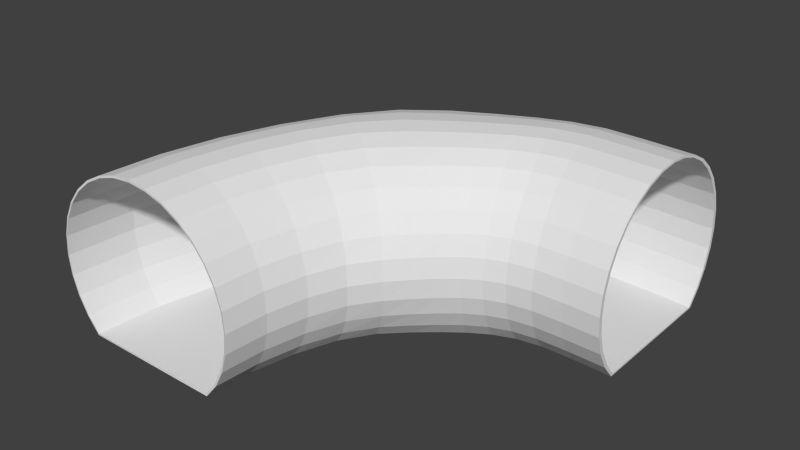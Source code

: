 # Source: BLENDER_Kanalgang_Kurve.blend  (saved by Blender 2.74.0; exported with 4.5.12 LTS)
import bpy
from mathutils import Matrix  # noqa: F401  (used for matrix-valued properties, if any)

bpy.ops.wm.read_factory_settings(use_empty=True)
scene = bpy.context.scene
scene.name = 'Scene'

# ---- collections
col_collection_1 = bpy.data.collections.new('Collection 1'); scene.collection.children.link(col_collection_1)

# ---- world
world_world = bpy.data.worlds.new('World'); scene.world = world_world
world_world.color = (0.05088, 0.05088, 0.05088)
world_world.use_sun_shadow = False
world_world.sun_shadow_jitter_overblur = 0.0
world_world.cycles.sampling_method = 'MANUAL'
world_world.cycles.sample_map_resolution = 256

# ---- meshes
me_cube_001 = bpy.data.meshes.new('Cube.001')
me_cube_001.from_pydata([(3.0, 0.4736, -0.01477), (3.0, 0.4642, 0.1762), (3.0, 0.4364, 0.3598), (3.0, 0.3912, 0.529), (3.0, 0.3303, 0.6773), (3.0, 0.2561, 0.7991), (3.0, 0.1715, 0.8895), (3.0, 0.07971, 0.9452), (3.0, -0.01577, 0.964), (3.0, -0.1112, 0.9452), (3.0, -0.2031, 0.8895), (3.0, -0.2877, 0.7991), (3.0, -0.3618, 0.6773), (3.0, -0.4227, 0.529), (3.0, -0.4679, 0.3598), (3.0, -0.4958, 0.1762), (3.0, -0.5052, -0.01477), (3.0, -0.4958, -0.2057), (3.0, -0.4679, -0.3893), (3.0, -0.4227, -0.5586), (3.0, -0.3618, -0.7069), (3.0, 0.3303, -0.7069), (3.0, 0.3912, -0.5586), (3.0, 0.4364, -0.3893), (3.0, 0.4642, -0.2057), (2.46, 0.491, -0.01477), (2.462, 0.4814, 0.1762), (2.467, 0.4531, 0.3598), (2.475, 0.4072, 0.529), (2.487, 0.3454, 0.6773), (2.501, 0.27, 0.7991), (2.517, 0.1842, 0.8895), (2.535, 0.091, 0.9452), (2.554, -0.005835, 0.964), (2.573, -0.1026, 0.9452), (2.592, -0.1956, 0.8895), (2.609, -0.2813, 0.7991), (2.624, -0.3564, 0.6773), (2.637, -0.4179, 0.529), (2.647, -0.4637, 0.3598), (2.653, -0.4918, 0.1762), (2.655, -0.5013, -0.01477), (2.653, -0.4918, -0.2057), (2.647, -0.4637, -0.3893), (2.637, -0.4179, -0.5586), (2.624, -0.3564, -0.7069), (2.487, 0.3454, -0.7069), (2.475, 0.4072, -0.5586), (2.467, 0.4531, -0.3893), (2.462, 0.4814, -0.2057), (2.067, 0.4973, -0.01477), (2.069, 0.4877, 0.1762), (2.078, 0.4591, 0.3598), (2.091, 0.4127, 0.529), (2.109, 0.3503, 0.6773), (2.131, 0.2738, 0.7991), (2.156, 0.1868, 0.8895), (2.184, 0.09283, 0.9452), (2.215, -0.004572, 0.964), (2.246, -0.1018, 0.9452), (2.276, -0.1957, 0.8895), (2.304, -0.2821, 0.7991), (2.329, -0.3579, 0.6773), (2.349, -0.42, 0.529), (2.365, -0.4661, 0.3598), (2.375, -0.4945, 0.1762), (2.378, -0.5041, -0.01477), (2.375, -0.4945, -0.2057), (2.365, -0.4661, -0.3893), (2.349, -0.42, -0.5586), (2.329, -0.3579, -0.7069), (2.109, 0.3503, -0.7069), (2.091, 0.4127, -0.5586), (2.078, 0.4591, -0.3893), (2.069, 0.4877, -0.2057), (1.737, 0.4774, -0.01477), (1.741, 0.4677, 0.1762), (1.753, 0.4387, 0.3598), (1.768, 0.3894, 0.529), (1.79, 0.324, 0.6773), (1.819, 0.2459, 0.7991), (1.853, 0.1583, 0.8895), (1.892, 0.06461, 0.9452), (1.934, -0.03189, 0.964), (1.976, -0.1281, 0.9452), (2.018, -0.2198, 0.8895), (2.058, -0.3038, 0.7991), (2.093, -0.3773, 0.6773), (2.12, -0.4391, 0.529), (2.14, -0.485, 0.3598), (2.152, -0.5133, 0.1762), (2.156, -0.5228, -0.01477), (2.152, -0.5133, -0.2057), (2.14, -0.485, -0.3893), (2.12, -0.4391, -0.5586), (2.093, -0.3773, -0.7069), (1.799, 0.3298, -0.7069), (1.768, 0.3894, -0.5586), (1.753, 0.4387, -0.3893), (1.741, 0.4677, -0.2057), (1.388, 0.4391, -0.01477), (1.395, 0.4293, 0.1762), (1.408, 0.3935, 0.3598), (1.432, 0.3395, 0.529), (1.467, 0.2708, 0.6773), (1.51, 0.1906, 0.7991), (1.561, 0.1023, 0.8895), (1.616, 0.008928, 0.9452), (1.674, -0.08642, 0.964), (1.733, -0.1797, 0.9452), (1.791, -0.2675, 0.8895), (1.846, -0.3472, 0.7991), (1.892, -0.4179, 0.6773), (1.931, -0.4752, 0.529), (1.956, -0.5205, 0.3598), (1.971, -0.5484, 0.1762), (1.976, -0.5578, -0.01477), (1.971, -0.5484, -0.2057), (1.956, -0.5205, -0.3893), (1.931, -0.4752, -0.5586), (1.892, -0.4179, -0.7069), (1.488, 0.2905, -0.7069), (1.439, 0.346, -0.5586), (1.408, 0.3935, -0.3893), (1.395, 0.4293, -0.2057), (0.9369, 0.3787, -0.01477), (0.9483, 0.3623, 0.1762), (0.9814, 0.3229, 0.3598), (1.031, 0.2665, 0.529), (1.094, 0.1959, 0.6773), (1.166, 0.1146, 0.7991), (1.245, 0.02571, 0.8895), (1.327, -0.06741, 0.9452), (1.411, -0.1604, 0.964), (1.494, -0.2497, 0.9452), (1.575, -0.3328, 0.8895), (1.647, -0.4088, 0.7991), (1.712, -0.4732, 0.6773), (1.762, -0.5276, 0.529), (1.797, -0.5695, 0.3598), (1.816, -0.5969, 0.1762), (1.822, -0.6061, -0.01477), (1.816, -0.5969, -0.2057), (1.797, -0.5695, -0.3893), (1.762, -0.5276, -0.5586), (1.712, -0.4732, -0.7069), (1.107, 0.2329, -0.7069), (1.035, 0.2862, -0.5586), (0.9819, 0.3291, -0.3893), (0.9483, 0.3623, -0.2057), (0.4549, 0.238, -0.01477), (0.4682, 0.2257, 0.1762), (0.5077, 0.1962, 0.3598), (0.5717, 0.1498, 0.529), (0.6579, 0.08792, 0.6773), (0.7629, 0.01296, 0.7991), (0.8826, -0.07216, 0.8895), (1.006, -0.1615, 0.9452), (1.127, -0.2499, 0.964), (1.243, -0.3341, 0.9452), (1.35, -0.4131, 0.8895), (1.448, -0.4821, 0.7991), (1.532, -0.5427, 0.6773), (1.599, -0.5923, 0.529), (1.648, -0.6302, 0.3598), (1.673, -0.6568, 0.1762), (1.681, -0.6658, -0.01477), (1.673, -0.6568, -0.2057), (1.648, -0.6302, -0.3893), (1.599, -0.5923, -0.5586), (1.532, -0.5427, -0.7069), (0.6579, 0.1236, -0.7069), (0.5717, 0.1698, -0.5586), (0.5077, 0.205, -0.3893), (0.4682, 0.2279, -0.2057), (0.03259, 0.0008661, -0.01477), (0.04751, -0.004859, 0.1762), (0.0917, -0.02181, 0.3598), (0.1635, -0.04934, 0.529), (0.2601, -0.08986, 0.6773), (0.3779, -0.1452, 0.7991), (0.5123, -0.2118, 0.8895), (0.6581, -0.2853, 0.9452), (0.8098, -0.3615, 0.964), (0.9615, -0.4376, 0.9452), (1.105, -0.5076, 0.8895), (1.232, -0.5713, 0.7991), (1.34, -0.6257, 0.6773), (1.428, -0.67, 0.529), (1.49, -0.7045, 0.3598), (1.525, -0.7295, 0.1762), (1.536, -0.738, -0.01477), (1.525, -0.7295, -0.2057), (1.49, -0.7045, -0.3893), (1.428, -0.67, -0.5586), (1.34, -0.6257, -0.7069), (0.26, -0.0864, -0.7069), (0.1635, -0.04934, -0.5586), (0.0917, -0.02181, -0.3893), (0.04751, -0.004859, -0.2057), (-0.3231, -0.2653, -0.01477), (-0.3068, -0.27, 0.1762), (-0.2585, -0.2839, 0.3598), (-0.1802, -0.3065, 0.529), (-0.0748, -0.3369, 0.6773), (0.05366, -0.374, 0.7991), (0.2003, -0.4164, 0.8895), (0.3594, -0.4658, 0.9452), (0.5249, -0.5214, 0.964), (0.6904, -0.5782, 0.9452), (0.8496, -0.634, 0.8895), (0.9963, -0.6855, 0.7991), (1.125, -0.7306, 0.6773), (1.23, -0.7685, 0.529), (1.309, -0.7989, 0.3598), (1.357, -0.8203, 0.1762), (1.372, -0.8279, -0.01477), (1.357, -0.8203, -0.2057), (1.309, -0.7989, -0.3893), (1.23, -0.7685, -0.5586), (1.125, -0.7306, -0.7069), (-0.0748, -0.3369, -0.7069), (-0.1802, -0.3065, -0.5586), (-0.2585, -0.2839, -0.3893), (-0.3068, -0.27, -0.2057), (-0.6062, -0.5523, -0.01477), (-0.5888, -0.5559, 0.1762), (-0.5374, -0.5666, 0.3598), (-0.4538, -0.5839, 0.529), (-0.3413, -0.6072, 0.6773), (-0.2043, -0.6356, 0.7991), (-0.04797, -0.668, 0.8895), (0.1217, -0.7031, 0.9452), (0.2981, -0.7396, 0.964), (0.4746, -0.7762, 0.9452), (0.6444, -0.8118, 0.8895), (0.8009, -0.8464, 0.7991), (0.938, -0.8779, 0.6773), (1.051, -0.9051, 0.529), (1.134, -0.9267, 0.3598), (1.186, -0.9417, 0.1762), (1.203, -0.9472, -0.01477), (1.186, -0.9417, -0.2057), (1.134, -0.9267, -0.3893), (1.051, -0.9051, -0.5586), (0.938, -0.8779, -0.7069), (-0.3413, -0.6072, -0.7069), (-0.4538, -0.5839, -0.5586), (-0.5374, -0.5666, -0.3893), (-0.5888, -0.5559, -0.2057), (-0.812, -0.8554, -0.01477), (-0.7938, -0.8579, 0.1762), (-0.74, -0.8651, 0.3598), (-0.6526, -0.8768, 0.529), (-0.5351, -0.8925, 0.6773), (-0.3918, -0.9117, 0.7991), (-0.2283, -0.9336, 0.8895), (-0.05098, -0.9574, 0.9452), (0.1335, -0.9821, 0.964), (0.3179, -1.007, 0.9452), (0.4953, -1.031, 0.8895), (0.6588, -1.052, 0.7991), (0.8022, -1.072, 0.6773), (0.9198, -1.087, 0.529), (1.007, -1.099, 0.3598), (1.061, -1.106, 0.1762), (1.079, -1.109, -0.01477), (1.061, -1.106, -0.2057), (1.007, -1.099, -0.3893), (0.9198, -1.087, -0.5586), (0.8022, -1.072, -0.7069), (-0.5351, -0.8925, -0.7069), (-0.6526, -0.8768, -0.5586), (-0.74, -0.8651, -0.3893), (-0.7938, -0.8579, -0.2057), (-0.9369, -1.169, -0.01477), (-0.9182, -1.171, 0.1762), (-0.863, -1.174, 0.3598), (-0.7733, -1.18, 0.529), (-0.6526, -1.188, 0.6773), (-0.5056, -1.198, 0.7991), (-0.3378, -1.209, 0.8895), (-0.1558, -1.221, 0.9452), (0.03355, -1.233, 0.964), (0.2229, -1.246, 0.9452), (0.4049, -1.258, 0.8895), (0.5727, -1.269, 0.7991), (0.7197, -1.278, 0.6773), (0.8404, -1.286, 0.529), (0.9301, -1.292, 0.3598), (0.9854, -1.296, 0.1762), (1.004, -1.297, -0.01477), (0.9854, -1.296, -0.2057), (0.9301, -1.292, -0.3893), (0.8404, -1.286, -0.5586), (0.7197, -1.278, -0.7069), (-0.6526, -1.188, -0.7069), (-0.7733, -1.18, -0.5586), (-0.863, -1.174, -0.3893), (-0.9182, -1.171, -0.2057), (-0.9787, -1.5, -0.01477), (-0.9599, -1.5, 0.1762), (-0.9042, -1.5, 0.3598), (-0.8138, -1.5, 0.529), (-0.6921, -1.5, 0.6773), (-0.5437, -1.5, 0.7991), (-0.3745, -1.5, 0.8895), (-0.1909, -1.5, 0.9452), (5.674e-05, -1.5, 0.964), (0.191, -1.5, 0.9452), (0.3746, -1.5, 0.8895), (0.5438, -1.5, 0.7991), (0.6922, -1.5, 0.6773), (0.8139, -1.5, 0.529), (0.9044, -1.5, 0.3598), (0.9601, -1.5, 0.1762), (0.9789, -1.5, -0.01477), (0.9601, -1.5, -0.2057), (0.9044, -1.5, -0.3893), (0.8139, -1.5, -0.5586), (0.6922, -1.5, -0.7069), (-0.6921, -1.5, -0.7069), (-0.8138, -1.5, -0.5586), (-0.9042, -1.5, -0.3893), (-0.9599, -1.5, -0.2057), (3.001, 0.4536, -0.01477), (3.001, 0.4443, 0.1742), (3.001, 0.4168, 0.3557), (3.001, 0.3722, 0.5226), (3.001, 0.3124, 0.6683), (3.001, 0.2402, 0.787), (3.0, 0.1589, 0.874), (3.0, 0.07242, 0.9266), (3.0, -0.01585, 0.944), (3.0, -0.1041, 0.9266), (3.0, -0.1905, 0.874), (2.999, -0.2718, 0.787), (2.999, -0.344, 0.6683), (2.999, -0.4037, 0.5226), (2.999, -0.4483, 0.3557), (2.999, -0.4759, 0.1742), (2.999, -0.4852, -0.01477), (2.999, -0.4759, -0.2037), (2.999, -0.4483, -0.3852), (2.999, -0.4037, -0.5522), (3.0, -0.3508, -0.6902), (3.0, 0.319, -0.6904), (3.001, 0.3722, -0.5522), (3.001, 0.4168, -0.3853), (3.001, 0.4443, -0.2037), (2.461, 0.471, -0.01477), (2.463, 0.4615, 0.1742), (2.468, 0.4335, 0.3557), (2.477, 0.3882, 0.5226), (2.488, 0.3275, 0.6683), (2.502, 0.2541, 0.7869), (2.518, 0.1716, 0.874), (2.536, 0.08374, 0.9266), (2.554, -0.005919, 0.944), (2.573, -0.09549, 0.9265), (2.591, -0.1831, 0.8739), (2.608, -0.2654, 0.7869), (2.623, -0.3385, 0.6683), (2.636, -0.399, 0.5226), (2.645, -0.4441, 0.3557), (2.651, -0.4719, 0.1742), (2.653, -0.4813, -0.01477), (2.651, -0.4719, -0.2037), (2.645, -0.4441, -0.3852), (2.636, -0.399, -0.5521), (2.624, -0.3452, -0.6903), (2.488, 0.3341, -0.6904), (2.477, 0.3882, -0.5521), (2.468, 0.4335, -0.3852), (2.463, 0.4615, -0.2037), (2.068, 0.4772, -0.01477), (2.071, 0.4677, 0.1741), (2.079, 0.4395, 0.3556), (2.093, 0.3937, 0.5225), (2.111, 0.3325, 0.6681), (2.132, 0.2578, 0.7868), (2.157, 0.174, 0.8739), (2.184, 0.08525, 0.9265), (2.214, -0.005117, 0.944), (2.245, -0.09503, 0.9265), (2.275, -0.1833, 0.8738), (2.302, -0.2663, 0.7868), (2.327, -0.3401, 0.6681), (2.348, -0.401, 0.5225), (2.363, -0.4465, 0.3556), (2.373, -0.4745, 0.1741), (2.376, -0.484, -0.01477), (2.373, -0.4745, -0.2037), (2.363, -0.4465, -0.3851), (2.348, -0.401, -0.552), (2.328, -0.3467, -0.6903), (2.11, 0.339, -0.6903), (2.093, 0.3937, -0.552), (2.079, 0.4395, -0.3852), (2.071, 0.4677, -0.2037), (1.74, 0.4573, -0.01477), (1.744, 0.4477, 0.1741), (1.755, 0.4191, 0.3555), (1.771, 0.3704, 0.5223), (1.792, 0.306, 0.6679), (1.82, 0.2299, 0.7866), (1.854, 0.1456, 0.8737), (1.892, 0.05705, 0.9265), (1.933, -0.03237, 0.944), (1.975, -0.1214, 0.9264), (2.016, -0.2079, 0.8736), (2.055, -0.2884, 0.7865), (2.091, -0.3596, 0.6679), (2.117, -0.4203, 0.5223), (2.137, -0.4655, 0.3555), (2.149, -0.4934, 0.1741), (2.154, -0.5029, -0.01477), (2.149, -0.4934, -0.2036), (2.137, -0.4655, -0.385), (2.117, -0.4203, -0.5518), (2.092, -0.3663, -0.6902), (1.8, 0.3186, -0.6903), (1.771, 0.3704, -0.5518), (1.755, 0.4191, -0.385), (1.744, 0.4477, -0.2036), (1.392, 0.419, -0.01477), (1.399, 0.4093, 0.174), (1.412, 0.3738, 0.3553), (1.436, 0.3203, 0.522), (1.47, 0.2529, 0.6676), (1.513, 0.1749, 0.7862), (1.562, 0.09008, 0.8734), (1.617, 0.002246, 0.9264), (1.674, -0.08634, 0.944), (1.732, -0.1732, 0.9263), (1.789, -0.256, 0.8734), (1.843, -0.3321, 0.7862), (1.889, -0.4007, 0.6676), (1.928, -0.4565, 0.522), (1.953, -0.5011, 0.3553), (1.968, -0.5287, 0.174), (1.973, -0.538, -0.01477), (1.968, -0.5287, -0.2035), (1.953, -0.5011, -0.3848), (1.928, -0.4565, -0.5516), (1.89, -0.4071, -0.6901), (1.49, 0.2794, -0.6902), (1.443, 0.3277, -0.5516), (1.412, 0.3738, -0.3848), (1.399, 0.4093, -0.2035), (0.9441, 0.3589, -0.01477), (0.9555, 0.3424, 0.1738), (0.9881, 0.3032, 0.355), (1.037, 0.2476, 0.5217), (1.099, 0.1785, 0.6671), (1.171, 0.09963, 0.7858), (1.249, 0.01494, 0.8731), (1.33, -0.07273, 0.9263), (1.412, -0.1597, 0.944), (1.493, -0.2432, 0.9262), (1.572, -0.3214, 0.8731), (1.643, -0.3941, 0.7857), (1.708, -0.4562, 0.6671), (1.758, -0.5095, 0.5216), (1.793, -0.5503, 0.355), (1.812, -0.5773, 0.1738), (1.818, -0.5864, -0.01477), (1.812, -0.5773, -0.2034), (1.793, -0.5503, -0.3846), (1.758, -0.5095, -0.5512), (1.71, -0.4621, -0.69), (1.111, 0.222, -0.6901), (1.042, 0.2684, -0.5512), (0.9888, 0.3102, -0.3846), (0.9555, 0.3424, -0.2034), (0.4639, 0.2196, -0.01477), (0.4772, 0.2072, 0.1737), (0.5164, 0.1779, 0.3547), (0.58, 0.1322, 0.5212), (0.6655, 0.07184, 0.6666), (0.7694, -0.0001961, 0.7853), (0.8875, -0.08115, 0.8728), (1.009, -0.1656, 0.9262), (1.127, -0.2485, 0.944), (1.241, -0.3273, 0.9261), (1.347, -0.4021, 0.8727), (1.444, -0.4677, 0.7852), (1.527, -0.5264, 0.6666), (1.594, -0.5745, 0.5212), (1.642, -0.6113, 0.3547), (1.667, -0.6375, 0.1737), (1.675, -0.6464, -0.01477), (1.667, -0.6375, -0.2032), (1.642, -0.6113, -0.3842), (1.594, -0.5745, -0.5507), (1.53, -0.5318, -0.6898), (0.6625, 0.1135, -0.69), (0.58, 0.1531, -0.5507), (0.5164, 0.1874, -0.3842), (0.4772, 0.2097, -0.2032), (0.04358, -0.01584, -0.01477), (0.0584, -0.02141, 0.1735), (0.1023, -0.03787, 0.3543), (0.1735, -0.06452, 0.5206), (0.2691, -0.1037, 0.666), (0.3855, -0.1565, 0.7847), (0.5179, -0.2196, 0.8724), (0.6612, -0.2887, 0.926), (0.8098, -0.3597, 0.944), (0.9585, -0.4311, 0.926), (1.1, -0.497, 0.8723), (1.225, -0.5579, 0.7846), (1.333, -0.6101, 0.6659), (1.42, -0.6529, 0.5206), (1.482, -0.6865, 0.3543), (1.517, -0.7108, 0.1735), (1.528, -0.7192, -0.01477), (1.517, -0.7108, -0.203), (1.482, -0.6865, -0.3838), (1.42, -0.6529, -0.5501), (1.336, -0.615, -0.6896), (0.2656, -0.09517, -0.6898), (0.1734, -0.06451, -0.5502), (0.1023, -0.03787, -0.3838), (0.0584, -0.02141, -0.203), (-0.3099, -0.2803, -0.01477), (-0.2938, -0.2848, 0.1732), (-0.246, -0.2983, 0.3538), (-0.1685, -0.3199, 0.52), (-0.06432, -0.349, 0.6653), (0.06234, -0.384, 0.7841), (0.2066, -0.4237, 0.872), (0.3627, -0.4692, 0.9259), (0.5249, -0.5205, 0.944), (0.6872, -0.573, 0.9258), (0.8434, -0.6253, 0.8719), (0.9877, -0.6738, 0.784), (1.114, -0.7166, 0.6652), (1.219, -0.7531, 0.5199), (1.296, -0.7823, 0.3538), (1.344, -0.8029, 0.1732), (1.36, -0.8103, -0.01477), (1.344, -0.8029, -0.2027), (1.296, -0.7823, -0.3833), (1.219, -0.7531, -0.5495), (1.118, -0.7211, -0.6894), (-0.06828, -0.3447, -0.6896), (-0.1685, -0.3199, -0.5495), (-0.246, -0.2983, -0.3833), (-0.2938, -0.2848, -0.2027), (-0.5907, -0.565, -0.01477), (-0.5736, -0.5684, 0.1729), (-0.5227, -0.5786, 0.3533), (-0.4403, -0.595, 0.5193), (-0.3295, -0.617, 0.6646), (-0.1946, -0.6436, 0.7835), (-0.04108, -0.6737, 0.8717), (0.1253, -0.7062, 0.9258), (0.2982, -0.7398, 0.944), (0.4711, -0.7734, 0.9257), (0.6376, -0.806, 0.8715), (0.7913, -0.8378, 0.7834), (0.9262, -0.8672, 0.6645), (1.037, -0.8928, 0.5192), (1.12, -0.9131, 0.3532), (1.171, -0.9272, 0.1729), (1.188, -0.9325, -0.01477), (1.171, -0.9272, -0.2024), (1.12, -0.9131, -0.3828), (1.037, -0.8928, -0.5488), (0.9306, -0.871, -0.6892), (-0.3339, -0.6135, -0.6894), (-0.4403, -0.595, -0.5488), (-0.5227, -0.5786, -0.3828), (-0.5736, -0.5684, -0.2024), (-0.7943, -0.8648, -0.01477), (-0.7764, -0.8671, 0.1726), (-0.7235, -0.8738, 0.3527), (-0.6375, -0.8848, 0.5186), (-0.522, -0.8995, 0.6639), (-0.3813, -0.9173, 0.783), (-0.221, -0.9376, 0.8714), (-0.04712, -0.9595, 0.9257), (0.1336, -0.9822, 0.944), (0.3143, -1.005, 0.9256), (0.4881, -1.027, 0.8712), (0.6485, -1.047, 0.7829), (0.7892, -1.065, 0.6638), (0.9048, -1.079, 0.5185), (0.9907, -1.09, 0.3527), (1.044, -1.097, 0.1726), (1.062, -1.099, -0.01477), (1.044, -1.097, -0.2021), (0.9907, -1.09, -0.3822), (0.9048, -1.079, -0.5481), (0.7941, -1.068, -0.689), (-0.5268, -0.8971, -0.6893), (-0.6375, -0.8848, -0.5482), (-0.7235, -0.8738, -0.3823), (-0.7764, -0.8671, -0.2022), (-0.9175, -1.174, -0.01477), (-0.8992, -1.176, 0.1724), (-0.845, -1.179, 0.3524), (-0.7571, -1.184, 0.5182), (-0.6387, -1.192, 0.6635), (-0.4946, -1.201, 0.7826), (-0.3301, -1.211, 0.8712), (-0.1518, -1.222, 0.9257), (0.0337, -1.233, 0.944), (0.2192, -1.245, 0.9256), (0.3975, -1.256, 0.8711), (0.5619, -1.266, 0.7825), (0.706, -1.275, 0.6633), (0.8243, -1.282, 0.518), (0.9122, -1.288, 0.3523), (0.9664, -1.291, 0.1723), (0.9847, -1.292, -0.01477), (0.9664, -1.291, -0.2019), (0.9122, -1.288, -0.3818), (0.8243, -1.282, -0.5476), (0.7112, -1.276, -0.6889), (-0.6438, -1.19, -0.6891), (-0.7571, -1.184, -0.5477), (-0.845, -1.179, -0.3819), (-0.8992, -1.176, -0.2019), (-0.9589, -1.503, -0.01477), (-0.9405, -1.503, 0.1723), (-0.8859, -1.502, 0.3523), (-0.7972, -1.502, 0.5181), (-0.6779, -1.502, 0.6633), (-0.5325, -1.501, 0.7826), (-0.3667, -1.501, 0.8711), (-0.1868, -1.501, 0.9256), (0.0002191, -1.5, 0.944), (0.1873, -1.5, 0.9256), (0.3671, -1.499, 0.871), (0.5329, -1.499, 0.7824), (0.6782, -1.498, 0.6632), (0.7974, -1.498, 0.5179), (0.886, -1.498, 0.3521), (0.9406, -1.497, 0.1723), (0.959, -1.497, -0.01477), (0.9406, -1.497, -0.2018), (0.886, -1.498, -0.3817), (0.7974, -1.498, -0.5474), (0.6842, -1.499, -0.6886), (-0.683, -1.501, -0.6891), (-0.7972, -1.502, -0.5476), (-0.8859, -1.502, -0.3818), (-0.9405, -1.503, -0.2019)], [], [(0, 25, 26, 1), (1, 26, 27, 2), (2, 27, 28, 3), (3, 28, 29, 4), (4, 29, 30, 5), (5, 30, 31, 6), (6, 31, 32, 7), (7, 32, 33, 8), (8, 33, 34, 9), (9, 34, 35, 10), (10, 35, 36, 11), (11, 36, 37, 12), (12, 37, 38, 13), (13, 38, 39, 14), (14, 39, 40, 15), (15, 40, 41, 16), (16, 41, 42, 17), (17, 42, 43, 18), (18, 43, 44, 19), (19, 44, 45, 20), (21, 46, 47, 22), (22, 47, 48, 23), (23, 48, 49, 24), (24, 49, 25, 0), (25, 50, 51, 26), (26, 51, 52, 27), (27, 52, 53, 28), (28, 53, 54, 29), (29, 54, 55, 30), (30, 55, 56, 31), (31, 56, 57, 32), (32, 57, 58, 33), (33, 58, 59, 34), (34, 59, 60, 35), (35, 60, 61, 36), (36, 61, 62, 37), (37, 62, 63, 38), (38, 63, 64, 39), (39, 64, 65, 40), (40, 65, 66, 41), (41, 66, 67, 42), (42, 67, 68, 43), (43, 68, 69, 44), (44, 69, 70, 45), (46, 71, 72, 47), (47, 72, 73, 48), (48, 73, 74, 49), (49, 74, 50, 25), (50, 75, 76, 51), (51, 76, 77, 52), (52, 77, 78, 53), (53, 78, 79, 54), (54, 79, 80, 55), (55, 80, 81, 56), (56, 81, 82, 57), (57, 82, 83, 58), (58, 83, 84, 59), (59, 84, 85, 60), (60, 85, 86, 61), (61, 86, 87, 62), (62, 87, 88, 63), (63, 88, 89, 64), (64, 89, 90, 65), (65, 90, 91, 66), (66, 91, 92, 67), (67, 92, 93, 68), (68, 93, 94, 69), (69, 94, 95, 70), (71, 96, 97, 72), (72, 97, 98, 73), (73, 98, 99, 74), (74, 99, 75, 50), (75, 100, 101, 76), (76, 101, 102, 77), (77, 102, 103, 78), (78, 103, 104, 79), (79, 104, 105, 80), (80, 105, 106, 81), (81, 106, 107, 82), (82, 107, 108, 83), (83, 108, 109, 84), (84, 109, 110, 85), (85, 110, 111, 86), (86, 111, 112, 87), (87, 112, 113, 88), (88, 113, 114, 89), (89, 114, 115, 90), (90, 115, 116, 91), (91, 116, 117, 92), (92, 117, 118, 93), (93, 118, 119, 94), (94, 119, 120, 95), (96, 121, 122, 97), (97, 122, 123, 98), (98, 123, 124, 99), (99, 124, 100, 75), (100, 125, 126, 101), (101, 126, 127, 102), (102, 127, 128, 103), (103, 128, 129, 104), (104, 129, 130, 105), (105, 130, 131, 106), (106, 131, 132, 107), (107, 132, 133, 108), (108, 133, 134, 109), (109, 134, 135, 110), (110, 135, 136, 111), (111, 136, 137, 112), (112, 137, 138, 113), (113, 138, 139, 114), (114, 139, 140, 115), (115, 140, 141, 116), (116, 141, 142, 117), (117, 142, 143, 118), (118, 143, 144, 119), (119, 144, 145, 120), (121, 146, 147, 122), (122, 147, 148, 123), (123, 148, 149, 124), (124, 149, 125, 100), (125, 150, 151, 126), (126, 151, 152, 127), (127, 152, 153, 128), (128, 153, 154, 129), (129, 154, 155, 130), (130, 155, 156, 131), (131, 156, 157, 132), (132, 157, 158, 133), (133, 158, 159, 134), (134, 159, 160, 135), (135, 160, 161, 136), (136, 161, 162, 137), (137, 162, 163, 138), (138, 163, 164, 139), (139, 164, 165, 140), (140, 165, 166, 141), (141, 166, 167, 142), (142, 167, 168, 143), (143, 168, 169, 144), (144, 169, 170, 145), (146, 171, 172, 147), (147, 172, 173, 148), (148, 173, 174, 149), (149, 174, 150, 125), (150, 175, 176, 151), (151, 176, 177, 152), (152, 177, 178, 153), (153, 178, 179, 154), (154, 179, 180, 155), (155, 180, 181, 156), (156, 181, 182, 157), (157, 182, 183, 158), (158, 183, 184, 159), (159, 184, 185, 160), (160, 185, 186, 161), (161, 186, 187, 162), (162, 187, 188, 163), (163, 188, 189, 164), (164, 189, 190, 165), (165, 190, 191, 166), (166, 191, 192, 167), (167, 192, 193, 168), (168, 193, 194, 169), (169, 194, 195, 170), (171, 196, 197, 172), (172, 197, 198, 173), (173, 198, 199, 174), (174, 199, 175, 150), (175, 200, 201, 176), (176, 201, 202, 177), (177, 202, 203, 178), (178, 203, 204, 179), (179, 204, 205, 180), (180, 205, 206, 181), (181, 206, 207, 182), (182, 207, 208, 183), (183, 208, 209, 184), (184, 209, 210, 185), (185, 210, 211, 186), (186, 211, 212, 187), (187, 212, 213, 188), (188, 213, 214, 189), (189, 214, 215, 190), (190, 215, 216, 191), (191, 216, 217, 192), (192, 217, 218, 193), (193, 218, 219, 194), (194, 219, 220, 195), (196, 221, 222, 197), (197, 222, 223, 198), (198, 223, 224, 199), (199, 224, 200, 175), (200, 225, 226, 201), (201, 226, 227, 202), (202, 227, 228, 203), (203, 228, 229, 204), (204, 229, 230, 205), (205, 230, 231, 206), (206, 231, 232, 207), (207, 232, 233, 208), (208, 233, 234, 209), (209, 234, 235, 210), (210, 235, 236, 211), (211, 236, 237, 212), (212, 237, 238, 213), (213, 238, 239, 214), (214, 239, 240, 215), (215, 240, 241, 216), (216, 241, 242, 217), (217, 242, 243, 218), (218, 243, 244, 219), (219, 244, 245, 220), (221, 246, 247, 222), (222, 247, 248, 223), (223, 248, 249, 224), (224, 249, 225, 200), (225, 250, 251, 226), (226, 251, 252, 227), (227, 252, 253, 228), (228, 253, 254, 229), (229, 254, 255, 230), (230, 255, 256, 231), (231, 256, 257, 232), (232, 257, 258, 233), (233, 258, 259, 234), (234, 259, 260, 235), (235, 260, 261, 236), (236, 261, 262, 237), (237, 262, 263, 238), (238, 263, 264, 239), (239, 264, 265, 240), (240, 265, 266, 241), (241, 266, 267, 242), (242, 267, 268, 243), (243, 268, 269, 244), (244, 269, 270, 245), (246, 271, 272, 247), (247, 272, 273, 248), (248, 273, 274, 249), (249, 274, 250, 225), (250, 275, 276, 251), (251, 276, 277, 252), (252, 277, 278, 253), (253, 278, 279, 254), (254, 279, 280, 255), (255, 280, 281, 256), (256, 281, 282, 257), (257, 282, 283, 258), (258, 283, 284, 259), (259, 284, 285, 260), (260, 285, 286, 261), (261, 286, 287, 262), (262, 287, 288, 263), (263, 288, 289, 264), (264, 289, 290, 265), (265, 290, 291, 266), (266, 291, 292, 267), (267, 292, 293, 268), (268, 293, 294, 269), (269, 294, 295, 270), (271, 296, 297, 272), (272, 297, 298, 273), (273, 298, 299, 274), (274, 299, 275, 250), (275, 300, 301, 276), (276, 301, 302, 277), (277, 302, 303, 278), (278, 303, 304, 279), (279, 304, 305, 280), (280, 305, 306, 281), (281, 306, 307, 282), (282, 307, 308, 283), (283, 308, 309, 284), (284, 309, 310, 285), (285, 310, 311, 286), (286, 311, 312, 287), (287, 312, 313, 288), (288, 313, 314, 289), (289, 314, 315, 290), (290, 315, 316, 291), (291, 316, 317, 292), (292, 317, 318, 293), (293, 318, 319, 294), (294, 319, 320, 295), (121, 96, 71, 46, 21, 20, 45, 70, 95, 120, 145, 170, 195, 220, 245, 270, 295, 320, 321, 296, 271, 246, 221, 196, 171, 146), (296, 321, 322, 297), (297, 322, 323, 298), (298, 323, 324, 299), (299, 324, 300, 275), (326, 351, 350, 325), (327, 352, 351, 326), (328, 353, 352, 327), (329, 354, 353, 328), (330, 355, 354, 329), (331, 356, 355, 330), (332, 357, 356, 331), (333, 358, 357, 332), (334, 359, 358, 333), (335, 360, 359, 334), (336, 361, 360, 335), (337, 362, 361, 336), (338, 363, 362, 337), (339, 364, 363, 338), (340, 365, 364, 339), (341, 366, 365, 340), (342, 367, 366, 341), (343, 368, 367, 342), (344, 369, 368, 343), (345, 370, 369, 344), (347, 372, 371, 346), (348, 373, 372, 347), (349, 374, 373, 348), (325, 350, 374, 349), (351, 376, 375, 350), (352, 377, 376, 351), (353, 378, 377, 352), (354, 379, 378, 353), (355, 380, 379, 354), (356, 381, 380, 355), (357, 382, 381, 356), (358, 383, 382, 357), (359, 384, 383, 358), (360, 385, 384, 359), (361, 386, 385, 360), (362, 387, 386, 361), (363, 388, 387, 362), (364, 389, 388, 363), (365, 390, 389, 364), (366, 391, 390, 365), (367, 392, 391, 366), (368, 393, 392, 367), (369, 394, 393, 368), (370, 395, 394, 369), (372, 397, 396, 371), (373, 398, 397, 372), (374, 399, 398, 373), (350, 375, 399, 374), (376, 401, 400, 375), (377, 402, 401, 376), (378, 403, 402, 377), (379, 404, 403, 378), (380, 405, 404, 379), (381, 406, 405, 380), (382, 407, 406, 381), (383, 408, 407, 382), (384, 409, 408, 383), (385, 410, 409, 384), (386, 411, 410, 385), (387, 412, 411, 386), (388, 413, 412, 387), (389, 414, 413, 388), (390, 415, 414, 389), (391, 416, 415, 390), (392, 417, 416, 391), (393, 418, 417, 392), (394, 419, 418, 393), (395, 420, 419, 394), (397, 422, 421, 396), (398, 423, 422, 397), (399, 424, 423, 398), (375, 400, 424, 399), (401, 426, 425, 400), (402, 427, 426, 401), (403, 428, 427, 402), (404, 429, 428, 403), (405, 430, 429, 404), (406, 431, 430, 405), (407, 432, 431, 406), (408, 433, 432, 407), (409, 434, 433, 408), (410, 435, 434, 409), (411, 436, 435, 410), (412, 437, 436, 411), (413, 438, 437, 412), (414, 439, 438, 413), (415, 440, 439, 414), (416, 441, 440, 415), (417, 442, 441, 416), (418, 443, 442, 417), (419, 444, 443, 418), (420, 445, 444, 419), (422, 447, 446, 421), (423, 448, 447, 422), (424, 449, 448, 423), (400, 425, 449, 424), (426, 451, 450, 425), (427, 452, 451, 426), (428, 453, 452, 427), (429, 454, 453, 428), (430, 455, 454, 429), (431, 456, 455, 430), (432, 457, 456, 431), (433, 458, 457, 432), (434, 459, 458, 433), (435, 460, 459, 434), (436, 461, 460, 435), (437, 462, 461, 436), (438, 463, 462, 437), (439, 464, 463, 438), (440, 465, 464, 439), (441, 466, 465, 440), (442, 467, 466, 441), (443, 468, 467, 442), (444, 469, 468, 443), (445, 470, 469, 444), (447, 472, 471, 446), (448, 473, 472, 447), (449, 474, 473, 448), (425, 450, 474, 449), (451, 476, 475, 450), (452, 477, 476, 451), (453, 478, 477, 452), (454, 479, 478, 453), (455, 480, 479, 454), (456, 481, 480, 455), (457, 482, 481, 456), (458, 483, 482, 457), (459, 484, 483, 458), (460, 485, 484, 459), (461, 486, 485, 460), (462, 487, 486, 461), (463, 488, 487, 462), (464, 489, 488, 463), (465, 490, 489, 464), (466, 491, 490, 465), (467, 492, 491, 466), (468, 493, 492, 467), (469, 494, 493, 468), (470, 495, 494, 469), (472, 497, 496, 471), (473, 498, 497, 472), (474, 499, 498, 473), (450, 475, 499, 474), (476, 501, 500, 475), (477, 502, 501, 476), (478, 503, 502, 477), (479, 504, 503, 478), (480, 505, 504, 479), (481, 506, 505, 480), (482, 507, 506, 481), (483, 508, 507, 482), (484, 509, 508, 483), (485, 510, 509, 484), (486, 511, 510, 485), (487, 512, 511, 486), (488, 513, 512, 487), (489, 514, 513, 488), (490, 515, 514, 489), (491, 516, 515, 490), (492, 517, 516, 491), (493, 518, 517, 492), (494, 519, 518, 493), (495, 520, 519, 494), (497, 522, 521, 496), (498, 523, 522, 497), (499, 524, 523, 498), (475, 500, 524, 499), (501, 526, 525, 500), (502, 527, 526, 501), (503, 528, 527, 502), (504, 529, 528, 503), (505, 530, 529, 504), (506, 531, 530, 505), (507, 532, 531, 506), (508, 533, 532, 507), (509, 534, 533, 508), (510, 535, 534, 509), (511, 536, 535, 510), (512, 537, 536, 511), (513, 538, 537, 512), (514, 539, 538, 513), (515, 540, 539, 514), (516, 541, 540, 515), (517, 542, 541, 516), (518, 543, 542, 517), (519, 544, 543, 518), (520, 545, 544, 519), (522, 547, 546, 521), (523, 548, 547, 522), (524, 549, 548, 523), (500, 525, 549, 524), (526, 551, 550, 525), (527, 552, 551, 526), (528, 553, 552, 527), (529, 554, 553, 528), (530, 555, 554, 529), (531, 556, 555, 530), (532, 557, 556, 531), (533, 558, 557, 532), (534, 559, 558, 533), (535, 560, 559, 534), (536, 561, 560, 535), (537, 562, 561, 536), (538, 563, 562, 537), (539, 564, 563, 538), (540, 565, 564, 539), (541, 566, 565, 540), (542, 567, 566, 541), (543, 568, 567, 542), (544, 569, 568, 543), (545, 570, 569, 544), (547, 572, 571, 546), (548, 573, 572, 547), (549, 574, 573, 548), (525, 550, 574, 549), (551, 576, 575, 550), (552, 577, 576, 551), (553, 578, 577, 552), (554, 579, 578, 553), (555, 580, 579, 554), (556, 581, 580, 555), (557, 582, 581, 556), (558, 583, 582, 557), (559, 584, 583, 558), (560, 585, 584, 559), (561, 586, 585, 560), (562, 587, 586, 561), (563, 588, 587, 562), (564, 589, 588, 563), (565, 590, 589, 564), (566, 591, 590, 565), (567, 592, 591, 566), (568, 593, 592, 567), (569, 594, 593, 568), (570, 595, 594, 569), (572, 597, 596, 571), (573, 598, 597, 572), (574, 599, 598, 573), (550, 575, 599, 574), (576, 601, 600, 575), (577, 602, 601, 576), (578, 603, 602, 577), (579, 604, 603, 578), (580, 605, 604, 579), (581, 606, 605, 580), (582, 607, 606, 581), (583, 608, 607, 582), (584, 609, 608, 583), (585, 610, 609, 584), (586, 611, 610, 585), (587, 612, 611, 586), (588, 613, 612, 587), (589, 614, 613, 588), (590, 615, 614, 589), (591, 616, 615, 590), (592, 617, 616, 591), (593, 618, 617, 592), (594, 619, 618, 593), (595, 620, 619, 594), (597, 622, 621, 596), (598, 623, 622, 597), (599, 624, 623, 598), (575, 600, 624, 599), (601, 626, 625, 600), (602, 627, 626, 601), (603, 628, 627, 602), (604, 629, 628, 603), (605, 630, 629, 604), (606, 631, 630, 605), (607, 632, 631, 606), (608, 633, 632, 607), (609, 634, 633, 608), (610, 635, 634, 609), (611, 636, 635, 610), (612, 637, 636, 611), (613, 638, 637, 612), (614, 639, 638, 613), (615, 640, 639, 614), (616, 641, 640, 615), (617, 642, 641, 616), (618, 643, 642, 617), (619, 644, 643, 618), (620, 645, 644, 619), (471, 496, 521, 546, 571, 596, 621, 646, 645, 620, 595, 570, 545, 520, 495, 470, 445, 420, 395, 370, 345, 346, 371, 396, 421, 446), (622, 647, 646, 621), (623, 648, 647, 622), (624, 649, 648, 623), (600, 625, 649, 624), (12, 13, 338, 337), (308, 307, 632, 633), (3, 4, 329, 328), (307, 306, 631, 632), (2, 3, 328, 327), (13, 14, 339, 338), (16, 17, 342, 341), (305, 304, 629, 630), (321, 320, 645, 646), (15, 16, 341, 340), (20, 21, 346, 345), (14, 15, 340, 339), (17, 18, 343, 342), (306, 305, 630, 631), (301, 300, 625, 626), (4, 5, 330, 329), (324, 323, 648, 649), (302, 301, 626, 627), (322, 321, 646, 647), (5, 6, 331, 330), (304, 303, 628, 629), (303, 302, 627, 628), (323, 322, 647, 648), (21, 22, 347, 346), (309, 308, 633, 634), (19, 20, 345, 344), (18, 19, 344, 343), (22, 23, 348, 347), (310, 309, 634, 635), (0, 1, 326, 325), (300, 324, 649, 625), (312, 311, 636, 637), (23, 24, 349, 348), (311, 310, 635, 636), (1, 2, 327, 326), (317, 316, 641, 642), (24, 0, 325, 349), (316, 315, 640, 641), (11, 12, 337, 336), (315, 314, 639, 640), (10, 11, 336, 335), (318, 317, 642, 643), (313, 312, 637, 638), (8, 9, 334, 333), (320, 319, 644, 645), (7, 8, 333, 332), (319, 318, 643, 644), (6, 7, 332, 331), (314, 313, 638, 639), (9, 10, 335, 334)])
me_cube_001.use_remesh_preserve_volume = False
me_cube_001.use_remesh_preserve_attributes = False
me_cube_001.use_mirror_vertex_groups = False
me_cube_001.update()

# ---- objects
ob_weltabschnitt_kanalgang_kurve = bpy.data.objects.new('Weltabschnitt_Kanalgang_Kurve', me_cube_001)

# ---- transforms, parenting, visibility, modifiers, constraints
ob_weltabschnitt_kanalgang_kurve.location = (0.0, 0.0, -0.237)
ob_weltabschnitt_kanalgang_kurve.scale = (1.0, 2.0, 1.0)
ob_weltabschnitt_kanalgang_kurve.lineart.crease_threshold = 0.0

# ---- collection membership
col_collection_1.objects.link(ob_weltabschnitt_kanalgang_kurve)

# ---- scene / render settings (as saved in the file)
scene.frame_start = 1; scene.frame_end = 250; scene.frame_set(1)
scene.render.engine = 'BLENDER_EEVEE_NEXT'
scene.render.resolution_percentage = 50
scene.render.dither_intensity = 0.0
scene.cycles.use_denoising = False
scene.cycles.samples = 10
scene.cycles.sampling_pattern = 'TABULATED_SOBOL'
scene.cycles.light_sampling_threshold = 0.0
scene.cycles.use_adaptive_sampling = False
scene.cycles.use_light_tree = False
scene.cycles.blur_glossy = 0.0
scene.cycles.pixel_filter_type = 'GAUSSIAN'
scene.cycles.sample_clamp_indirect = 0.0
scene.view_settings.view_transform = 'Standard'
bpy.context.view_layer.update()

# ---- added for rendering (the .blend has no active camera and no usable light): camera, sun
cam_auto = bpy.data.cameras.new('AutoCamera')
cam_auto.lens = 50.0
cam_auto.sensor_width = 36.0
cam_auto.clip_end = 1000.0
ob_auto_camera = bpy.data.objects.new('AutoCamera', cam_auto)
scene.collection.objects.link(ob_auto_camera)
ob_auto_camera.location = (6.45534, -7.53855, 4.24708)
ob_auto_camera.rotation_euler = (1.09748, -7.21219e-08, 0.694738)
scene.camera = ob_auto_camera
light_auto_sun = bpy.data.lights.new('AutoSun', 'SUN')
light_auto_sun.energy = 3.0
light_auto_sun.angle = 0.0523599
ob_auto_sun = bpy.data.objects.new('AutoSun', light_auto_sun)
scene.collection.objects.link(ob_auto_sun)
ob_auto_sun.rotation_euler = (0.872665, 0.174533, 0.523599)
bpy.context.view_layer.update()
